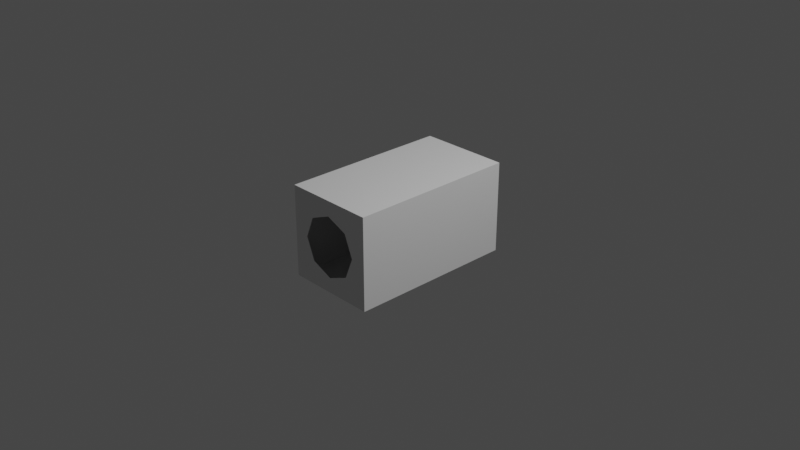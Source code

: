 # Source: grus_crew_s1p5_1.blend  (saved by Blender 3.1.7; exported with 4.5.12 LTS)
import bpy
from mathutils import Matrix  # noqa: F401  (used for matrix-valued properties, if any)

bpy.ops.wm.read_factory_settings(use_empty=True)
scene = bpy.context.scene
scene.name = 'Scene'

# ---- collections
col_collection = bpy.data.collections.new('Collection'); scene.collection.children.link(col_collection)

# ---- world
world_world = bpy.data.worlds.new('World'); scene.world = world_world
world_world.use_nodes = True; world_world.node_tree.nodes.clear()
_N = world_world.node_tree.nodes; _L = world_world.node_tree.links
n0 = _N.new('ShaderNodeOutputWorld'); n0.name = 'World Output'; n0.location = (300, 300)
n1 = _N.new('ShaderNodeBackground'); n1.name = 'Background'; n1.location = (10, 300)
n1.inputs[0].default_value = (0.05088, 0.05088, 0.05088, 1.0)
_L.new(n1.outputs[0], n0.inputs[0])
n0.is_active_output = True
world_world.color = (0.05088, 0.05088, 0.05088)
world_world.use_sun_shadow = False
world_world.sun_shadow_jitter_overblur = 0.0

# ---- cameras
cam_camera = bpy.data.cameras.new('Camera')
cam_camera.clip_end = 100.0
cam_camera.ortho_scale = 7.314

# ---- lights
light_light = bpy.data.lights.new('Light', 'POINT')
light_light.transmission_factor = 0.0
light_light.energy = 1000.0
light_light.shadow_soft_size = 0.1
light_light.shadow_maximum_resolution = 0.006
light_light.use_absolute_resolution = True

# ---- meshes
me_cube_001 = bpy.data.meshes.new('Cube.001')
me_cube_001.from_pydata([(-0.236, -0.925, -0.236), (-0.236, -0.925, 0.236), (-0.236, 0.925, -0.236), (-0.236, 0.925, 0.236), (0.236, -0.925, -0.236), (0.236, -0.925, 0.236), (0.236, 0.925, -0.236), (0.236, 0.925, 0.236), (-0.5, -0.925, -0.5), (-0.5, -0.925, 0.5), (-0.5, 0.925, 0.5), (-0.5, 0.925, -0.5), (0.5, 0.925, -0.5), (0.5, 0.925, 0.5), (0.5, -0.925, 0.5), (0.5, -0.925, -0.5), (-0.3338, -0.925, -4.437e-09), (-0.3338, 0.925, -1.112e-09), (-1.499e-08, 0.925, -0.3338), (1.419e-08, 0.925, 0.3338), (0.3338, 0.925, -3.029e-08), (0.3338, -0.925, -3.362e-08), (-1.499e-08, -0.925, -0.3338), (1.419e-08, -0.925, 0.3338)], [], [(8, 11, 10, 9), (12, 15, 14, 13), (11, 8, 15, 12), (13, 14, 9, 10), (0, 8, 9, 1, 16), (3, 10, 11, 2, 17), (2, 11, 12, 6, 18), (7, 13, 10, 3, 19), (6, 12, 13, 7, 20), (5, 14, 15, 4, 21), (4, 15, 8, 0, 22), (1, 9, 14, 5, 23)])
_uv = me_cube_001.uv_layers.new(name='UVMap')
_uv.uv.foreach_set('vector', [0.375, 0.0, 0.375, 0.25, 0.625, 0.25, 0.625, 0.0, 0.375, 0.5, 0.375, 0.75, 0.625, 0.75, 0.625, 0.5, 0.125, 0.5, 0.125, 0.75, 0.375, 0.75, 0.375, 0.5, 0.625, 0.5, 0.625, 0.75, 0.875, 0.75, 0.875, 0.5, 0.4225, 0.9525, 0.375, 1.0, 0.625, 1.0, 0.5775, 0.9525, 0.5, 0.9525, 0.5775, 0.2975, 0.625, 0.25, 0.375, 0.25, 0.4225, 0.2975, 0.5, 0.2975, 0.4225, 0.2975, 0.375, 0.25, 0.375, 0.5, 0.4225, 0.4525, 0.4225, 0.375, 0.5775, 0.4525, 0.625, 0.5, 0.625, 0.25, 0.5775, 0.2975, 0.5775, 0.375, 0.4225, 0.4525, 0.375, 0.5, 0.625, 0.5, 0.5775, 0.4525, 0.5, 0.4525, 0.5775, 0.7975, 0.625, 0.75, 0.375, 0.75, 0.4225, 0.7975, 0.5, 0.7975, 0.4225, 0.7975, 0.375, 0.75, 0.375, 1.0, 0.4225, 0.9525, 0.4225, 0.875, 0.5775, 0.9525, 0.625, 1.0, 0.625, 0.75, 0.5775, 0.7975, 0.5775, 0.875])
me_cube_001.use_remesh_fix_poles = True
me_cube_001.use_remesh_preserve_attributes = False
me_cube_001.update()

# ---- objects
ob_light = bpy.data.objects.new('Light', light_light)
ob_camera = bpy.data.objects.new('Camera', cam_camera)
ob_freeiva = bpy.data.objects.new('FreeIva', None)
ob_shellcollider = bpy.data.objects.new('shellCollider', me_cube_001)

# ---- transforms, parenting, visibility, modifiers, constraints
ob_light.location = (4.076, 1.005, 5.904)
ob_light.rotation_euler = (0.6503, 0.05522, 1.866)
ob_light.lock_rotations_4d = False
ob_light.empty_display_type = 'ARROWS'
ob_light.color = (0.0, 0.0, 0.0, 0.0)
ob_light.lineart.crease_threshold = 0.0
ob_camera.location = (7.359, -6.926, 4.958)
ob_camera.rotation_euler = (1.109, 0.0, 0.8149)
ob_camera.lock_rotations_4d = False
ob_camera.empty_display_type = 'ARROWS'
ob_camera.color = (0.0, 0.0, 0.0, 0.0)
ob_camera.display_type = 'WIRE'
ob_camera.lineart.crease_threshold = 0.0
ob_freeiva.location = (0.0, 0.0, 0.0)
ob_shellcollider.parent = ob_freeiva
ob_shellcollider.location = (0.0, 0.0, 0.0)

# ---- collection membership
col_collection.objects.link(ob_light)
col_collection.objects.link(ob_camera)
col_collection.objects.link(ob_freeiva)
col_collection.objects.link(ob_shellcollider)

# ---- scene / render settings (as saved in the file)
scene.camera = ob_camera
scene.frame_start = 1; scene.frame_end = 250; scene.frame_set(1)
scene.render.engine = 'BLENDER_EEVEE_NEXT'
scene.cycles.sampling_pattern = 'TABULATED_SOBOL'
scene.cycles.use_light_tree = False
scene.view_settings.view_transform = 'Filmic'
bpy.context.view_layer.update()

